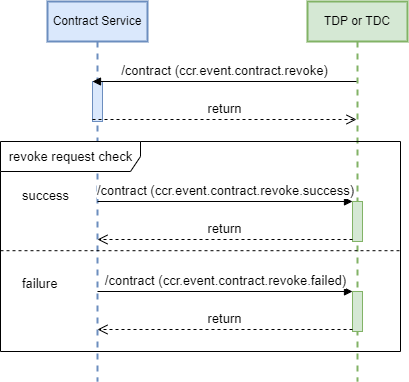

The diagram above was exported from draw.io. Its source (the exported page's mxGraphModel, read from the mxfile embedded in the PNG):
<mxGraphModel dx="521" dy="622" grid="1" gridSize="10" guides="1" tooltips="1" connect="1" arrows="1" fold="1" page="1" pageScale="1" pageWidth="850" pageHeight="1100" background="#ffffff" math="0" shadow="0">
  <root>
    <mxCell id="0" />
    <mxCell id="1" parent="0" />
    <mxCell id="8" value="Contract Service" style="shape=umlLifeline;perimeter=lifelinePerimeter;whiteSpace=wrap;html=1;container=1;collapsible=0;recursiveResize=0;outlineConnect=0;fillColor=#dae8fc;strokeColor=#6c8ebf;strokeWidth=2;" parent="1" vertex="1">
      <mxGeometry x="120" y="40" width="100" height="380" as="geometry" />
    </mxCell>
    <mxCell id="9" value="" style="html=1;points=[];perimeter=orthogonalPerimeter;strokeWidth=1;fillColor=#dae8fc;strokeColor=#6c8ebf;fontSize=13;" parent="8" vertex="1">
      <mxGeometry x="45" y="80" width="10" height="40" as="geometry" />
    </mxCell>
    <mxCell id="10" value="TDP or TDC" style="shape=umlLifeline;perimeter=lifelinePerimeter;whiteSpace=wrap;html=1;container=1;collapsible=0;recursiveResize=0;outlineConnect=0;strokeWidth=2;fillColor=#d5e8d4;strokeColor=#82b366;" parent="1" vertex="1">
      <mxGeometry x="380" y="40" width="100" height="380" as="geometry" />
    </mxCell>
    <mxCell id="11" value="" style="html=1;points=[];perimeter=orthogonalPerimeter;fillColor=#d5e8d4;strokeColor=#82b366;" parent="10" vertex="1">
      <mxGeometry x="45" y="200" width="10" height="40" as="geometry" />
    </mxCell>
    <mxCell id="12" value="" style="html=1;points=[];perimeter=orthogonalPerimeter;fillColor=#d5e8d4;strokeColor=#82b366;" parent="10" vertex="1">
      <mxGeometry x="45" y="290" width="10" height="40" as="geometry" />
    </mxCell>
    <mxCell id="13" value="/contract (ccr.event.contract.revoke.failed)" style="html=1;verticalAlign=bottom;endArrow=block;entryX=0;entryY=0;fontSize=13;" parent="10" target="12" edge="1">
      <mxGeometry relative="1" as="geometry">
        <mxPoint x="-210" y="290" as="sourcePoint" />
      </mxGeometry>
    </mxCell>
    <mxCell id="14" value="return" style="html=1;verticalAlign=bottom;endArrow=open;dashed=1;endSize=8;exitX=0;exitY=0.95;fontSize=13;" parent="10" source="12" edge="1">
      <mxGeometry relative="1" as="geometry">
        <mxPoint x="-210" y="328" as="targetPoint" />
      </mxGeometry>
    </mxCell>
    <mxCell id="18" value="/contract (ccr.event.contract.revoke)" style="html=1;verticalAlign=bottom;endArrow=block;entryX=0;entryY=0;rounded=0;fontSize=13;" parent="1" source="10" target="9" edge="1">
      <mxGeometry relative="1" as="geometry">
        <mxPoint x="95" y="120" as="sourcePoint" />
      </mxGeometry>
    </mxCell>
    <mxCell id="19" value="return" style="html=1;verticalAlign=bottom;endArrow=open;dashed=1;endSize=8;exitX=0;exitY=0.95;rounded=0;fontSize=13;" parent="1" source="9" target="10" edge="1">
      <mxGeometry relative="1" as="geometry">
        <mxPoint x="95" y="196" as="targetPoint" />
      </mxGeometry>
    </mxCell>
    <mxCell id="20" value="/contract (ccr.event.contract.revoke.success)" style="html=1;verticalAlign=bottom;endArrow=block;entryX=0;entryY=0;fontSize=13;" parent="1" source="8" target="11" edge="1">
      <mxGeometry relative="1" as="geometry">
        <mxPoint x="350" y="200" as="sourcePoint" />
      </mxGeometry>
    </mxCell>
    <mxCell id="21" value="return" style="html=1;verticalAlign=bottom;endArrow=open;dashed=1;endSize=8;exitX=0;exitY=0.95;fontSize=13;" parent="1" source="11" target="8" edge="1">
      <mxGeometry relative="1" as="geometry">
        <mxPoint x="350" y="276" as="targetPoint" />
      </mxGeometry>
    </mxCell>
    <mxCell id="15" value="revoke request check" style="shape=umlFrame;tabWidth=110;tabHeight=30;tabPosition=left;html=1;boundedLbl=1;labelInHeader=1;width=140;height=30;fontSize=13;" parent="1" vertex="1">
      <mxGeometry x="73" y="180" width="400" height="210" as="geometry" />
    </mxCell>
    <mxCell id="16" value="success" style="text;fontSize=13;" parent="15" vertex="1">
      <mxGeometry width="100" height="20" relative="1" as="geometry">
        <mxPoint x="20" y="40" as="offset" />
      </mxGeometry>
    </mxCell>
    <mxCell id="17" value="failure" style="line;strokeWidth=1;dashed=1;labelPosition=center;verticalLabelPosition=bottom;align=left;verticalAlign=top;spacingLeft=20;spacingTop=15;fontSize=13;" parent="15" vertex="1">
      <mxGeometry y="105" width="400" height="8.4" as="geometry" />
    </mxCell>
  </root>
</mxGraphModel>